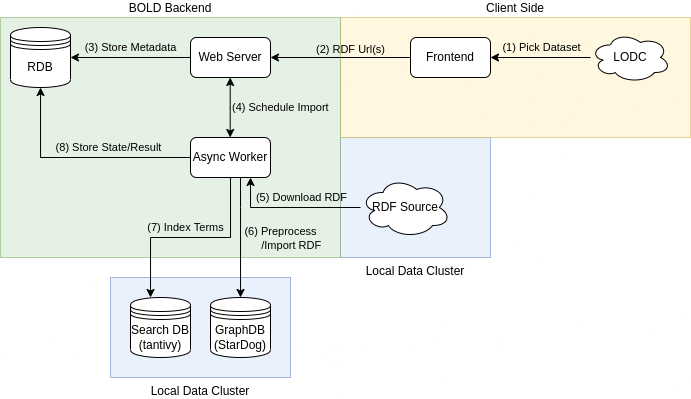

The diagram above was exported from draw.io. Its source (the exported page's mxGraphModel, read from the mxfile embedded in the PNG):
<mxGraphModel dx="981" dy="484" grid="1" gridSize="10" guides="1" tooltips="1" connect="1" arrows="1" fold="1" page="1" pageScale="1" pageWidth="850" pageHeight="1100" math="0" shadow="0">
  <root>
    <mxCell id="0" />
    <mxCell id="1" parent="0" />
    <mxCell id="-zsOXv3qijBIMwFqB5DW-44" value="Local Data Cluster" style="rounded=0;whiteSpace=wrap;html=1;labelBackgroundColor=none;labelPosition=center;verticalLabelPosition=bottom;align=center;verticalAlign=top;fillColor=#dae8fc;strokeColor=#6c8ebf;opacity=60;" vertex="1" parent="1">
      <mxGeometry x="530" y="240" width="150" height="120" as="geometry" />
    </mxCell>
    <mxCell id="-zsOXv3qijBIMwFqB5DW-5" value="Client Side" style="rounded=0;whiteSpace=wrap;html=1;labelBackgroundColor=none;opacity=60;fillColor=#fff2cc;strokeColor=#d6b656;labelPosition=center;verticalLabelPosition=top;align=center;verticalAlign=bottom;" vertex="1" parent="1">
      <mxGeometry x="530" y="120" width="350" height="120" as="geometry" />
    </mxCell>
    <mxCell id="-zsOXv3qijBIMwFqB5DW-6" value="BOLD Backend" style="rounded=0;whiteSpace=wrap;html=1;labelBackgroundColor=none;fillColor=#d5e8d4;strokeColor=#82b366;opacity=60;labelPosition=center;verticalLabelPosition=top;align=center;verticalAlign=bottom;" vertex="1" parent="1">
      <mxGeometry x="190" y="120" width="340" height="240" as="geometry" />
    </mxCell>
    <mxCell id="-zsOXv3qijBIMwFqB5DW-9" value="Local Data Cluster" style="rounded=0;whiteSpace=wrap;html=1;labelBackgroundColor=none;labelPosition=center;verticalLabelPosition=bottom;align=center;verticalAlign=top;fillColor=#dae8fc;strokeColor=#6c8ebf;opacity=60;" vertex="1" parent="1">
      <mxGeometry x="300" y="380" width="180" height="100" as="geometry" />
    </mxCell>
    <mxCell id="-zsOXv3qijBIMwFqB5DW-10" value="GraphDB&lt;br&gt;(StarDog)" style="shape=datastore;whiteSpace=wrap;html=1;" vertex="1" parent="1">
      <mxGeometry x="400" y="400" width="60" height="60" as="geometry" />
    </mxCell>
    <mxCell id="-zsOXv3qijBIMwFqB5DW-11" style="rounded=0;orthogonalLoop=1;jettySize=auto;html=1;" edge="1" parent="1" source="-zsOXv3qijBIMwFqB5DW-14" target="-zsOXv3qijBIMwFqB5DW-15">
      <mxGeometry relative="1" as="geometry" />
    </mxCell>
    <mxCell id="-zsOXv3qijBIMwFqB5DW-34" value="(3) Store Metadata" style="edgeLabel;html=1;align=center;verticalAlign=middle;resizable=0;points=[];labelBackgroundColor=none;" vertex="1" connectable="0" parent="-zsOXv3qijBIMwFqB5DW-11">
      <mxGeometry x="0.1387" y="-2" relative="1" as="geometry">
        <mxPoint x="8" y="-8" as="offset" />
      </mxGeometry>
    </mxCell>
    <mxCell id="-zsOXv3qijBIMwFqB5DW-12" style="edgeStyle=elbowEdgeStyle;rounded=0;orthogonalLoop=1;jettySize=auto;html=1;startArrow=classic;startFill=1;endArrow=none;endFill=0;" edge="1" parent="1" source="-zsOXv3qijBIMwFqB5DW-14" target="-zsOXv3qijBIMwFqB5DW-26">
      <mxGeometry relative="1" as="geometry" />
    </mxCell>
    <mxCell id="-zsOXv3qijBIMwFqB5DW-13" value="(2) RDF Url(s)" style="edgeLabel;html=1;align=center;verticalAlign=bottom;resizable=0;points=[];labelBackgroundColor=none;labelPosition=center;verticalLabelPosition=top;" vertex="1" connectable="0" parent="-zsOXv3qijBIMwFqB5DW-12">
      <mxGeometry x="0.2356" y="-1" relative="1" as="geometry">
        <mxPoint x="-7" y="-1" as="offset" />
      </mxGeometry>
    </mxCell>
    <mxCell id="-zsOXv3qijBIMwFqB5DW-14" value="Web Server" style="rounded=1;whiteSpace=wrap;html=1;" vertex="1" parent="1">
      <mxGeometry x="380" y="140" width="80" height="40" as="geometry" />
    </mxCell>
    <mxCell id="-zsOXv3qijBIMwFqB5DW-15" value="RDB" style="shape=datastore;whiteSpace=wrap;html=1;" vertex="1" parent="1">
      <mxGeometry x="200" y="130" width="60" height="60" as="geometry" />
    </mxCell>
    <mxCell id="-zsOXv3qijBIMwFqB5DW-16" value="Search DB (tantivy)" style="shape=datastore;whiteSpace=wrap;html=1;" vertex="1" parent="1">
      <mxGeometry x="320" y="400" width="60" height="60" as="geometry" />
    </mxCell>
    <mxCell id="-zsOXv3qijBIMwFqB5DW-17" style="rounded=0;orthogonalLoop=1;jettySize=auto;html=1;edgeStyle=orthogonalEdgeStyle;" edge="1" parent="1" source="-zsOXv3qijBIMwFqB5DW-23" target="-zsOXv3qijBIMwFqB5DW-15">
      <mxGeometry relative="1" as="geometry" />
    </mxCell>
    <mxCell id="-zsOXv3qijBIMwFqB5DW-35" value="(8) Store State/Result" style="edgeLabel;html=1;align=center;verticalAlign=middle;resizable=0;points=[];labelBackgroundColor=none;" vertex="1" connectable="0" parent="-zsOXv3qijBIMwFqB5DW-17">
      <mxGeometry x="-0.3871" y="-2" relative="1" as="geometry">
        <mxPoint x="-15" y="-8" as="offset" />
      </mxGeometry>
    </mxCell>
    <mxCell id="-zsOXv3qijBIMwFqB5DW-18" style="edgeStyle=elbowEdgeStyle;rounded=0;orthogonalLoop=1;jettySize=auto;html=1;startArrow=classic;startFill=1;" edge="1" parent="1" source="-zsOXv3qijBIMwFqB5DW-23" target="-zsOXv3qijBIMwFqB5DW-14">
      <mxGeometry relative="1" as="geometry" />
    </mxCell>
    <mxCell id="-zsOXv3qijBIMwFqB5DW-19" value="(4) Schedule Import" style="edgeLabel;html=1;align=left;verticalAlign=middle;resizable=0;points=[];labelBackgroundColor=none;labelPosition=right;verticalLabelPosition=middle;" vertex="1" connectable="0" parent="-zsOXv3qijBIMwFqB5DW-18">
      <mxGeometry x="0.35" y="-2" relative="1" as="geometry">
        <mxPoint x="-2" y="10" as="offset" />
      </mxGeometry>
    </mxCell>
    <mxCell id="-zsOXv3qijBIMwFqB5DW-40" style="edgeStyle=orthogonalEdgeStyle;rounded=0;orthogonalLoop=1;jettySize=auto;html=1;startArrow=none;startFill=0;endArrow=classic;endFill=1;" edge="1" parent="1" source="-zsOXv3qijBIMwFqB5DW-23" target="-zsOXv3qijBIMwFqB5DW-10">
      <mxGeometry relative="1" as="geometry">
        <Array as="points">
          <mxPoint x="430" y="310" />
          <mxPoint x="430" y="310" />
        </Array>
      </mxGeometry>
    </mxCell>
    <mxCell id="-zsOXv3qijBIMwFqB5DW-41" value="(6) Preprocess&lt;br&gt;&amp;nbsp; &amp;nbsp; &amp;nbsp; &amp;nbsp;/Import RDF" style="edgeLabel;html=1;align=center;verticalAlign=middle;resizable=0;points=[];labelBackgroundColor=none;" vertex="1" connectable="0" parent="-zsOXv3qijBIMwFqB5DW-40">
      <mxGeometry x="-0.1302" relative="1" as="geometry">
        <mxPoint x="40" y="8" as="offset" />
      </mxGeometry>
    </mxCell>
    <mxCell id="-zsOXv3qijBIMwFqB5DW-42" style="edgeStyle=orthogonalEdgeStyle;rounded=0;orthogonalLoop=1;jettySize=auto;html=1;startArrow=none;startFill=0;endArrow=classic;endFill=1;" edge="1" parent="1" source="-zsOXv3qijBIMwFqB5DW-23" target="-zsOXv3qijBIMwFqB5DW-16">
      <mxGeometry relative="1" as="geometry">
        <Array as="points">
          <mxPoint x="420" y="340" />
          <mxPoint x="340" y="340" />
        </Array>
      </mxGeometry>
    </mxCell>
    <mxCell id="-zsOXv3qijBIMwFqB5DW-43" value="(7) Index Terms" style="edgeLabel;html=1;align=center;verticalAlign=middle;resizable=0;points=[];labelBackgroundColor=none;" vertex="1" connectable="0" parent="-zsOXv3qijBIMwFqB5DW-42">
      <mxGeometry x="0.0725" relative="1" as="geometry">
        <mxPoint x="2" y="-10" as="offset" />
      </mxGeometry>
    </mxCell>
    <mxCell id="-zsOXv3qijBIMwFqB5DW-23" value="Async Worker" style="rounded=1;whiteSpace=wrap;html=1;" vertex="1" parent="1">
      <mxGeometry x="380" y="240" width="80" height="40" as="geometry" />
    </mxCell>
    <mxCell id="-zsOXv3qijBIMwFqB5DW-24" style="edgeStyle=orthogonalEdgeStyle;rounded=0;orthogonalLoop=1;jettySize=auto;html=1;startArrow=classic;startFill=1;endArrow=none;endFill=0;" edge="1" parent="1" source="-zsOXv3qijBIMwFqB5DW-26" target="-zsOXv3qijBIMwFqB5DW-31">
      <mxGeometry relative="1" as="geometry" />
    </mxCell>
    <mxCell id="-zsOXv3qijBIMwFqB5DW-33" value="(1) Pick Dataset" style="edgeLabel;html=1;align=center;verticalAlign=middle;resizable=0;points=[];labelBackgroundColor=none;" vertex="1" connectable="0" parent="-zsOXv3qijBIMwFqB5DW-24">
      <mxGeometry x="0.2305" relative="1" as="geometry">
        <mxPoint x="-11" y="-10" as="offset" />
      </mxGeometry>
    </mxCell>
    <mxCell id="-zsOXv3qijBIMwFqB5DW-26" value="Frontend" style="rounded=1;whiteSpace=wrap;html=1;" vertex="1" parent="1">
      <mxGeometry x="600" y="140" width="80" height="40" as="geometry" />
    </mxCell>
    <mxCell id="-zsOXv3qijBIMwFqB5DW-31" value="LODC" style="ellipse;shape=cloud;whiteSpace=wrap;html=1;align=center;rounded=1;labelBackgroundColor=none;" vertex="1" parent="1">
      <mxGeometry x="780" y="135" width="80" height="50" as="geometry" />
    </mxCell>
    <mxCell id="-zsOXv3qijBIMwFqB5DW-37" style="edgeStyle=orthogonalEdgeStyle;rounded=0;orthogonalLoop=1;jettySize=auto;html=1;" edge="1" parent="1" source="-zsOXv3qijBIMwFqB5DW-36" target="-zsOXv3qijBIMwFqB5DW-23">
      <mxGeometry relative="1" as="geometry">
        <Array as="points">
          <mxPoint x="440" y="310" />
        </Array>
      </mxGeometry>
    </mxCell>
    <mxCell id="-zsOXv3qijBIMwFqB5DW-38" value="(5) Download RDF" style="edgeLabel;html=1;align=center;verticalAlign=middle;resizable=0;points=[];labelBackgroundColor=none;" vertex="1" connectable="0" parent="-zsOXv3qijBIMwFqB5DW-37">
      <mxGeometry x="-0.8707" y="2" relative="1" as="geometry">
        <mxPoint x="-50" y="-12" as="offset" />
      </mxGeometry>
    </mxCell>
    <mxCell id="-zsOXv3qijBIMwFqB5DW-36" value="RDF Source" style="ellipse;shape=cloud;whiteSpace=wrap;html=1;align=center;rounded=1;labelBackgroundColor=none;" vertex="1" parent="1">
      <mxGeometry x="550" y="280" width="90" height="60" as="geometry" />
    </mxCell>
  </root>
</mxGraphModel>